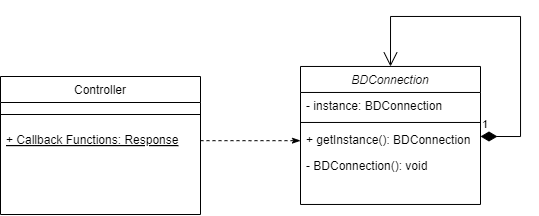

The diagram above was exported from draw.io. Its source (the exported page's mxGraphModel, read from the mxfile embedded in the PNG):
<mxGraphModel dx="1017" dy="521" grid="1" gridSize="10" guides="1" tooltips="1" connect="1" arrows="1" fold="1" page="1" pageScale="1" pageWidth="827" pageHeight="1169" math="0" shadow="0">
  <root>
    <mxCell id="WIyWlLk6GJQsqaUBKTNV-0" />
    <mxCell id="WIyWlLk6GJQsqaUBKTNV-1" parent="WIyWlLk6GJQsqaUBKTNV-0" />
    <mxCell id="zkfFHV4jXpPFQw0GAbJ--0" value="BDConnection" style="swimlane;fontStyle=2;align=center;verticalAlign=top;childLayout=stackLayout;horizontal=1;startSize=26;horizontalStack=0;resizeParent=1;resizeLast=0;collapsible=1;marginBottom=0;rounded=0;shadow=0;strokeWidth=1;" parent="WIyWlLk6GJQsqaUBKTNV-1" vertex="1">
      <mxGeometry x="430" y="139.97" width="180" height="138" as="geometry">
        <mxRectangle x="230" y="140" width="160" height="26" as="alternateBounds" />
      </mxGeometry>
    </mxCell>
    <mxCell id="zkfFHV4jXpPFQw0GAbJ--1" value="- instance: BDConnection" style="text;align=left;verticalAlign=top;spacingLeft=4;spacingRight=4;overflow=hidden;rotatable=0;points=[[0,0.5],[1,0.5]];portConstraint=eastwest;" parent="zkfFHV4jXpPFQw0GAbJ--0" vertex="1">
      <mxGeometry y="26" width="180" height="26" as="geometry" />
    </mxCell>
    <mxCell id="zkfFHV4jXpPFQw0GAbJ--4" value="" style="line;html=1;strokeWidth=1;align=left;verticalAlign=middle;spacingTop=-1;spacingLeft=3;spacingRight=3;rotatable=0;labelPosition=right;points=[];portConstraint=eastwest;" parent="zkfFHV4jXpPFQw0GAbJ--0" vertex="1">
      <mxGeometry y="52" width="180" height="8" as="geometry" />
    </mxCell>
    <mxCell id="zkfFHV4jXpPFQw0GAbJ--5" value="+ getInstance(): BDConnection" style="text;align=left;verticalAlign=top;spacingLeft=4;spacingRight=4;overflow=hidden;rotatable=0;points=[[0,0.5],[1,0.5]];portConstraint=eastwest;" parent="zkfFHV4jXpPFQw0GAbJ--0" vertex="1">
      <mxGeometry y="60" width="180" height="26" as="geometry" />
    </mxCell>
    <mxCell id="h_vjKsMsn5KjRitiufWM-0" value="- BDConnection(): void" style="text;align=left;verticalAlign=top;spacingLeft=4;spacingRight=4;overflow=hidden;rotatable=0;points=[[0,0.5],[1,0.5]];portConstraint=eastwest;" vertex="1" parent="zkfFHV4jXpPFQw0GAbJ--0">
      <mxGeometry y="86" width="180" height="26" as="geometry" />
    </mxCell>
    <mxCell id="zkfFHV4jXpPFQw0GAbJ--6" value="Controller" style="swimlane;fontStyle=0;align=center;verticalAlign=top;childLayout=stackLayout;horizontal=1;startSize=26;horizontalStack=0;resizeParent=1;resizeLast=0;collapsible=1;marginBottom=0;rounded=0;shadow=0;strokeWidth=1;" parent="WIyWlLk6GJQsqaUBKTNV-1" vertex="1">
      <mxGeometry x="130" y="150" width="200" height="138" as="geometry">
        <mxRectangle x="130" y="380" width="160" height="26" as="alternateBounds" />
      </mxGeometry>
    </mxCell>
    <mxCell id="zkfFHV4jXpPFQw0GAbJ--9" value="" style="line;html=1;strokeWidth=1;align=left;verticalAlign=middle;spacingTop=-1;spacingLeft=3;spacingRight=3;rotatable=0;labelPosition=right;points=[];portConstraint=eastwest;" parent="zkfFHV4jXpPFQw0GAbJ--6" vertex="1">
      <mxGeometry y="26" width="200" height="24" as="geometry" />
    </mxCell>
    <mxCell id="zkfFHV4jXpPFQw0GAbJ--10" value="+ Callback Functions: Response" style="text;align=left;verticalAlign=top;spacingLeft=4;spacingRight=4;overflow=hidden;rotatable=0;points=[[0,0.5],[1,0.5]];portConstraint=eastwest;fontStyle=4" parent="zkfFHV4jXpPFQw0GAbJ--6" vertex="1">
      <mxGeometry y="50" width="200" height="26" as="geometry" />
    </mxCell>
    <mxCell id="zkfFHV4jXpPFQw0GAbJ--12" value="" style="endArrow=classicThin;endFill=1;shadow=0;strokeWidth=1;rounded=0;curved=0;edgeStyle=elbowEdgeStyle;elbow=vertical;dashed=1;" parent="WIyWlLk6GJQsqaUBKTNV-1" source="zkfFHV4jXpPFQw0GAbJ--6" target="zkfFHV4jXpPFQw0GAbJ--0" edge="1">
      <mxGeometry width="160" relative="1" as="geometry">
        <mxPoint x="200" y="203" as="sourcePoint" />
        <mxPoint x="200" y="203" as="targetPoint" />
      </mxGeometry>
    </mxCell>
    <mxCell id="h_vjKsMsn5KjRitiufWM-1" value="1" style="endArrow=open;html=1;endSize=12;startArrow=diamondThin;startSize=14;startFill=1;edgeStyle=orthogonalEdgeStyle;align=left;verticalAlign=bottom;rounded=0;entryX=0.5;entryY=0;entryDx=0;entryDy=0;" edge="1" parent="WIyWlLk6GJQsqaUBKTNV-1" target="zkfFHV4jXpPFQw0GAbJ--0">
      <mxGeometry x="-1" y="3" relative="1" as="geometry">
        <mxPoint x="610" y="209.97" as="sourcePoint" />
        <mxPoint x="770" y="209.97" as="targetPoint" />
        <Array as="points">
          <mxPoint x="650" y="209.97" />
          <mxPoint x="650" y="89.97" />
          <mxPoint x="520" y="89.97" />
        </Array>
      </mxGeometry>
    </mxCell>
  </root>
</mxGraphModel>